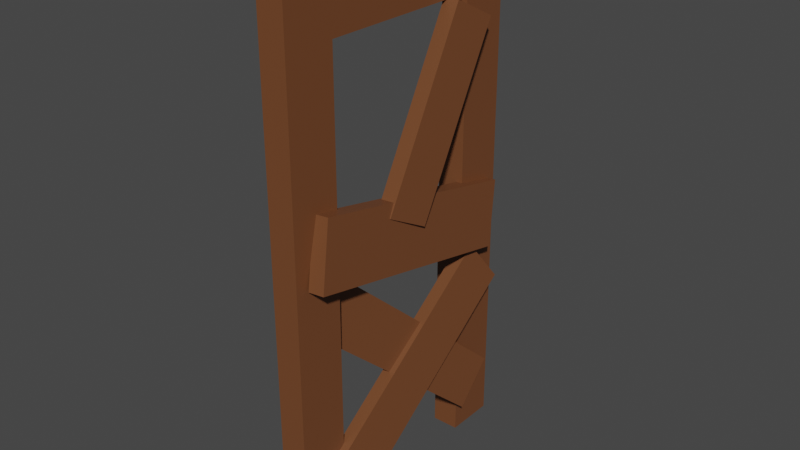 # Source: HexMine.blend  (saved by Blender 2.82.7; exported with 4.5.12 LTS)
import bpy
from mathutils import Matrix  # noqa: F401  (used for matrix-valued properties, if any)

bpy.ops.wm.read_factory_settings(use_empty=True)
scene = bpy.context.scene
scene.name = 'Scene'

# ---- collections
col_collection = bpy.data.collections.new('Collection'); scene.collection.children.link(col_collection)

# ---- materials (node trees are filled in below, after node groups)
mat_material_001 = bpy.data.materials.new('Material.001')
mat_material_001.use_transparent_shadow = False

# ---- material node trees
mat_material_001.use_nodes = True; mat_material_001.node_tree.nodes.clear()
_N = mat_material_001.node_tree.nodes; _L = mat_material_001.node_tree.links
n0 = _N.new('ShaderNodeOutputMaterial'); n0.name = 'Material Output'; n0.location = (300, 300)
n1 = _N.new('ShaderNodeBsdfPrincipled'); n1.name = 'Principled BSDF'; n1.location = (10, 300)
n1.distribution = 'GGX'
n1.subsurface_method = 'BURLEY'
n1.inputs[0].default_value = (0.1734, 0.06209, 0.02288, 1.0)
n1.inputs[3].default_value = 1.45
n1.inputs[27].default_value = (0.0, 0.0, 0.0, 1.0)
n1.inputs[28].default_value = 1.0
_L.new(n1.outputs[0], n0.inputs[0])
n0.is_active_output = True

# ---- world
world_world = bpy.data.worlds.new('World'); scene.world = world_world
world_world.use_nodes = True; world_world.node_tree.nodes.clear()
_N = world_world.node_tree.nodes; _L = world_world.node_tree.links
n0 = _N.new('ShaderNodeOutputWorld'); n0.name = 'World Output'; n0.location = (300, 300)
n1 = _N.new('ShaderNodeBackground'); n1.name = 'Background'; n1.location = (10, 300)
n1.inputs[0].default_value = (0.05088, 0.05088, 0.05088, 1.0)
_L.new(n1.outputs[0], n0.inputs[0])
n0.is_active_output = True
world_world.color = (0.05088, 0.05088, 0.05088)
world_world.use_sun_shadow = False
world_world.sun_shadow_jitter_overblur = 0.0

# ---- meshes
me_cylinder_008 = bpy.data.meshes.new('Cylinder.008')
me_cylinder_008.from_pydata([(0.866, 0.5, 0.25), (0.866, -0.5, 0.25), (0.866, 0.5, 0.0), (0.866, -0.5, 0.0), (0.866, 0.3137, 0.0), (0.866, -0.3137, 0.0), (0.866, 0.5, 0.2138), (0.866, -0.5, 0.2138), (0.866, 0.3137, 0.2138), (0.866, -0.3137, 0.2138), (0.966, 0.5, 0.25), (0.966, 0.5, 0.2138), (0.966, 0.5, 4.356e-11), (0.966, -0.5, 0.2138), (0.966, -0.5, 4.356e-11), (0.966, -0.3137, 4.356e-11), (0.966, -0.5, 0.25), (0.966, 0.3137, 4.356e-11), (0.966, 0.3137, 0.2138), (0.966, -0.3137, 0.2138)], [], [(8, 4, 17, 18), (9, 8, 18, 19), (6, 0, 10, 11), (4, 2, 12, 17), (7, 3, 14, 13), (3, 5, 15, 14), (1, 7, 13, 16), (0, 1, 16, 10), (5, 9, 19, 15), (2, 6, 11, 12), (12, 11, 18, 17), (11, 10, 16, 13), (14, 15, 19, 13)])
_uv = me_cylinder_008.uv_layers.new(name='UVMap')
_uv.uv.foreach_set('vector', [0.7778, 0.9638, 0.7778, 0.75, 0.7778, 0.75, 0.7778, 0.9638, 0.7222, 0.9638, 0.7778, 0.9638, 0.7778, 0.9638, 0.7222, 0.9638, 0.8333, 0.9638, 0.8333, 1.0, 0.8333, 1.0, 0.8333, 0.9638, 0.7778, 0.75, 0.8333, 0.75, 0.8333, 0.75, 0.7778, 0.75, 0.6667, 0.9638, 0.6667, 0.75, 0.6667, 0.75, 0.6667, 0.9638, 0.6667, 0.75, 0.7222, 0.75, 0.7222, 0.75, 0.6667, 0.75, 0.6667, 1.0, 0.6667, 0.9638, 0.6667, 0.9638, 0.6667, 1.0, 0.4578, 0.37, 0.4578, 0.13, 0.4578, 0.13, 0.4578, 0.37, 0.7222, 0.75, 0.7222, 0.9638, 0.7222, 0.9638, 0.7222, 0.75, 0.8333, 0.75, 0.8333, 0.9638, 0.8333, 0.9638, 0.8333, 0.75, 0.8333, 0.75, 0.8333, 0.9638, 0.7778, 0.9638, 0.7778, 0.75, 0.8333, 0.9638, 0.8333, 1.0, 0.6667, 1.0, 0.6667, 0.9638, 0.6667, 0.75, 0.7222, 0.75, 0.7222, 0.9638, 0.6667, 0.9638])
me_cylinder_008.materials.append(mat_material_001)
me_cylinder_008.use_remesh_fix_poles = True
me_cylinder_008.use_remesh_preserve_attributes = False
me_cylinder_008.use_mirror_vertex_groups = False
me_cylinder_008.update()
me_plane = bpy.data.meshes.new('Plane')
me_plane.from_pydata([(-1.0, -1.0, 0.0), (1.0, -1.0, 0.0), (-1.0, 1.0, 0.0), (1.0, 1.0, 0.0), (-1.0, 1.0, 0.1026), (-1.0, -1.0, 0.1026), (1.0, -1.0, 0.1026), (1.0, 1.0, 0.1026)], [], [(5, 6, 7, 4), (1, 3, 7, 6), (2, 0, 5, 4), (3, 2, 4, 7), (0, 1, 6, 5)])
_uv = me_plane.uv_layers.new(name='UVMap')
_uv.uv.foreach_set('vector', [0.0, 0.0, 1.0, 0.0, 1.0, 1.0, 0.0, 1.0, 1.0, 0.0, 1.0, 1.0, 1.0, 1.0, 1.0, 0.0, 0.0, 1.0, 0.0, 0.0, 0.0, 0.0, 0.0, 1.0, 1.0, 1.0, 0.0, 1.0, 0.0, 1.0, 1.0, 1.0, 0.0, 0.0, 1.0, 0.0, 1.0, 0.0, 0.0, 0.0])
me_plane.materials.append(mat_material_001)
me_plane.use_remesh_fix_poles = True
me_plane.use_remesh_preserve_attributes = False
me_plane.use_mirror_vertex_groups = False
me_plane.update()
me_plane_001 = bpy.data.meshes.new('Plane.001')
me_plane_001.from_pydata([(-1.0, -1.0, 0.0), (1.0, -1.0, 0.0), (-1.0, 1.0, 0.0), (1.0, 1.0, 0.0), (-1.0, 1.0, 0.1026), (-1.0, -1.0, 0.1026), (1.0, -1.0, 0.1026), (1.0, 1.0, 0.1026)], [], [(5, 6, 7, 4), (1, 3, 7, 6), (2, 0, 5, 4), (3, 2, 4, 7), (0, 1, 6, 5)])
_uv = me_plane_001.uv_layers.new(name='UVMap')
_uv.uv.foreach_set('vector', [0.0, 0.0, 1.0, 0.0, 1.0, 1.0, 0.0, 1.0, 1.0, 0.0, 1.0, 1.0, 1.0, 1.0, 1.0, 0.0, 0.0, 1.0, 0.0, 0.0, 0.0, 0.0, 0.0, 1.0, 1.0, 1.0, 0.0, 1.0, 0.0, 1.0, 1.0, 1.0, 0.0, 0.0, 1.0, 0.0, 1.0, 0.0, 0.0, 0.0])
me_plane_001.materials.append(mat_material_001)
me_plane_001.use_remesh_fix_poles = True
me_plane_001.use_remesh_preserve_attributes = False
me_plane_001.use_mirror_vertex_groups = False
me_plane_001.update()
me_plane_002 = bpy.data.meshes.new('Plane.002')
me_plane_002.from_pydata([(-1.0, -1.0, 0.0), (1.0, -1.0, 0.0), (-1.0, 1.0, 0.0), (1.0, 1.0, 0.0), (-1.0, 1.0, 0.1026), (-1.0, -1.0, 0.1026), (1.0, -1.0, 0.1026), (1.0, 1.0, 0.1026)], [], [(5, 6, 7, 4), (1, 3, 7, 6), (2, 0, 5, 4), (3, 2, 4, 7), (0, 1, 6, 5)])
_uv = me_plane_002.uv_layers.new(name='UVMap')
_uv.uv.foreach_set('vector', [0.0, 0.0, 1.0, 0.0, 1.0, 1.0, 0.0, 1.0, 1.0, 0.0, 1.0, 1.0, 1.0, 1.0, 1.0, 0.0, 0.0, 1.0, 0.0, 0.0, 0.0, 0.0, 0.0, 1.0, 1.0, 1.0, 0.0, 1.0, 0.0, 1.0, 1.0, 1.0, 0.0, 0.0, 1.0, 0.0, 1.0, 0.0, 0.0, 0.0])
me_plane_002.materials.append(mat_material_001)
me_plane_002.use_remesh_fix_poles = True
me_plane_002.use_remesh_preserve_attributes = False
me_plane_002.use_mirror_vertex_groups = False
me_plane_002.update()
me_plane_003 = bpy.data.meshes.new('Plane.003')
me_plane_003.from_pydata([(-1.0, -1.0, 0.0), (1.0, -1.0, 0.0), (-1.0, 1.0, 0.0), (1.0, 1.0, 0.0), (-1.0, 1.0, 0.1026), (-1.0, -1.0, 0.1026), (1.0, -1.0, 0.1026), (1.0, 1.0, 0.1026)], [], [(5, 6, 7, 4), (1, 3, 7, 6), (2, 0, 5, 4), (3, 2, 4, 7), (0, 1, 6, 5)])
_uv = me_plane_003.uv_layers.new(name='UVMap')
_uv.uv.foreach_set('vector', [0.0, 0.0, 1.0, 0.0, 1.0, 1.0, 0.0, 1.0, 1.0, 0.0, 1.0, 1.0, 1.0, 1.0, 1.0, 0.0, 0.0, 1.0, 0.0, 0.0, 0.0, 0.0, 0.0, 1.0, 1.0, 1.0, 0.0, 1.0, 0.0, 1.0, 1.0, 1.0, 0.0, 0.0, 1.0, 0.0, 1.0, 0.0, 0.0, 0.0])
me_plane_003.materials.append(mat_material_001)
me_plane_003.use_remesh_fix_poles = True
me_plane_003.use_remesh_preserve_attributes = False
me_plane_003.use_mirror_vertex_groups = False
me_plane_003.update()

# ---- objects
ob_cylinder = bpy.data.objects.new('Cylinder', me_cylinder_008)
ob_plane = bpy.data.objects.new('Plane', me_plane)
ob_plane_001 = bpy.data.objects.new('Plane.001', me_plane_001)
ob_plane_002 = bpy.data.objects.new('Plane.002', me_plane_002)
ob_plane_003 = bpy.data.objects.new('Plane.003', me_plane_003)

# ---- transforms, parenting, visibility, modifiers, constraints
ob_cylinder.location = (0.0, 0.0, 0.0)
ob_cylinder.scale = (1.0, 1.0, 8.0)
ob_cylinder.lineart.crease_threshold = 0.0
ob_plane.location = (0.9562, 0.003896, 0.4114)
ob_plane.rotation_euler = (1.413, 0.9208, 1.38)
ob_plane.scale = (0.103, 0.5024, 0.5024)
ob_plane.lineart.crease_threshold = 0.0
ob_plane_001.location = (0.9562, 0.003896, 0.9844)
ob_plane_001.rotation_euler = (-1.22, 1.342, -1.195)
ob_plane_001.scale = (0.1223, 0.4452, 0.5822)
ob_plane_001.lineart.crease_threshold = 0.0
ob_plane_002.location = (0.9609, 0.1233, 1.361)
ob_plane_002.rotation_euler = (1.527, 0.4867, 1.487)
ob_plane_002.scale = (0.08903, 0.3555, 0.5822)
ob_plane_002.lineart.crease_threshold = 0.0
ob_plane_003.location = (0.9101, 0.004292, 0.5296)
ob_plane_003.rotation_euler = (1.481, -0.834, 1.572)
ob_plane_003.scale = (0.1006, 0.4783, 0.6315)
ob_plane_003.lineart.crease_threshold = 0.0

# ---- collection membership
col_collection.objects.link(ob_cylinder)
col_collection.objects.link(ob_plane)
col_collection.objects.link(ob_plane_001)
col_collection.objects.link(ob_plane_002)
col_collection.objects.link(ob_plane_003)

# ---- scene / render settings (as saved in the file)
scene.frame_start = 1; scene.frame_end = 250; scene.frame_set(1)
scene.render.engine = 'BLENDER_EEVEE_NEXT'
scene.cycles.use_denoising = False
scene.cycles.samples = 128
scene.cycles.sampling_pattern = 'TABULATED_SOBOL'
scene.cycles.use_adaptive_sampling = False
scene.cycles.use_light_tree = False
scene.view_settings.view_transform = 'Filmic'
bpy.context.view_layer.update()

# ---- added for rendering (the .blend has no active camera and no usable light): camera, sun
cam_auto = bpy.data.cameras.new('AutoCamera')
cam_auto.lens = 50.0
cam_auto.sensor_width = 36.0
cam_auto.clip_end = 1000.0
ob_auto_camera = bpy.data.objects.new('AutoCamera', cam_auto)
scene.collection.objects.link(ob_auto_camera)
ob_auto_camera.location = (3.02411, -2.48955, 2.6597)
ob_auto_camera.rotation_euler = (1.09748, -7.21219e-08, 0.694738)
scene.camera = ob_auto_camera
light_auto_sun = bpy.data.lights.new('AutoSun', 'SUN')
light_auto_sun.energy = 3.0
light_auto_sun.angle = 0.0523599
ob_auto_sun = bpy.data.objects.new('AutoSun', light_auto_sun)
scene.collection.objects.link(ob_auto_sun)
ob_auto_sun.rotation_euler = (0.872665, 0.174533, 0.523599)
bpy.context.view_layer.update()
